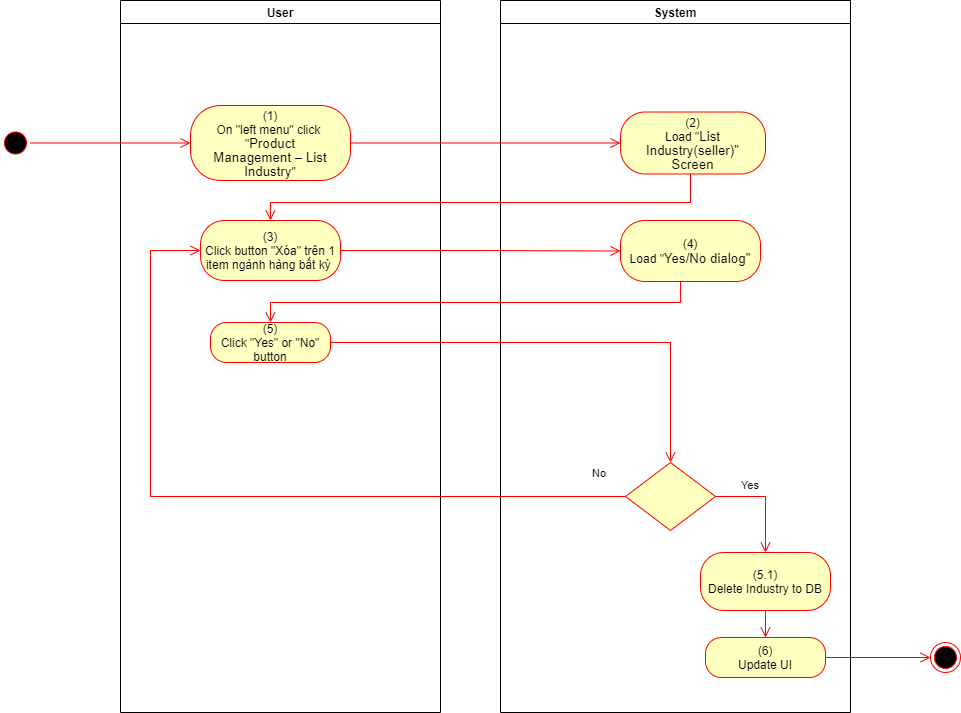

The diagram above was exported from draw.io. Its source (the exported page's mxGraphModel, read from the mxfile embedded in the PNG):
<mxGraphModel dx="1086" dy="806" grid="1" gridSize="10" guides="1" tooltips="1" connect="1" arrows="1" fold="1" page="1" pageScale="1" pageWidth="850" pageHeight="1100" math="0" shadow="0">
  <root>
    <mxCell id="0" />
    <mxCell id="1" parent="0" />
    <mxCell id="sGwG5mIi2vS3VG_YSetq-1" value="User" style="swimlane;whiteSpace=wrap" parent="1" vertex="1">
      <mxGeometry x="140" y="128" width="320" height="712" as="geometry">
        <mxRectangle x="120" y="128" width="60" height="23" as="alternateBounds" />
      </mxGeometry>
    </mxCell>
    <mxCell id="sGwG5mIi2vS3VG_YSetq-2" value="(1)&lt;br style=&quot;padding: 0px ; margin: 0px&quot;&gt;On &quot;left menu&quot; click&amp;nbsp;&lt;br style=&quot;padding: 0px ; margin: 0px&quot;&gt;&quot;&lt;span lang=&quot;EN-GB&quot; style=&quot;font-size: 10pt ; line-height: 14.2667px ; font-family: &amp;#34;arial&amp;#34; , sans-serif&quot;&gt;Product&lt;br&gt;Management – List Industry&lt;/span&gt;&quot;" style="rounded=1;whiteSpace=wrap;html=1;arcSize=40;fontColor=#000000;fillColor=#ffffc0;strokeColor=#ff0000;" parent="sGwG5mIi2vS3VG_YSetq-1" vertex="1">
      <mxGeometry x="70" y="105" width="160" height="75" as="geometry" />
    </mxCell>
    <mxCell id="sGwG5mIi2vS3VG_YSetq-3" value="(3)&lt;br&gt;Click button &quot;Xóa&quot; trên 1 item ngành hàng bất kỳ&amp;nbsp;" style="rounded=1;whiteSpace=wrap;html=1;arcSize=40;fontColor=#000000;fillColor=#ffffc0;strokeColor=#ff0000;" parent="sGwG5mIi2vS3VG_YSetq-1" vertex="1">
      <mxGeometry x="80" y="220" width="140" height="60" as="geometry" />
    </mxCell>
    <mxCell id="sGwG5mIi2vS3VG_YSetq-4" value="(5)&lt;br&gt;Click &quot;Yes&quot; or &quot;No&quot; button" style="rounded=1;whiteSpace=wrap;html=1;arcSize=40;fontColor=#000000;fillColor=#ffffc0;strokeColor=#ff0000;" parent="sGwG5mIi2vS3VG_YSetq-1" vertex="1">
      <mxGeometry x="90" y="322" width="120" height="40" as="geometry" />
    </mxCell>
    <mxCell id="sGwG5mIi2vS3VG_YSetq-5" value="System" style="swimlane;whiteSpace=wrap;startSize=23;" parent="1" vertex="1">
      <mxGeometry x="520" y="128" width="350" height="712" as="geometry" />
    </mxCell>
    <mxCell id="sGwG5mIi2vS3VG_YSetq-6" value="(2)&lt;br&gt;Load &quot;&lt;span lang=&quot;EN-GB&quot; style=&quot;font-size: 10pt ; line-height: 14.2667px ; font-family: &amp;#34;arial&amp;#34; , sans-serif&quot;&gt;&lt;span lang=&quot;EN-GB&quot; style=&quot;font-size: 10pt ; line-height: 14.2667px&quot;&gt;List Industry(seller)&lt;/span&gt;&quot;&lt;br&gt;Screen&lt;/span&gt;" style="rounded=1;whiteSpace=wrap;html=1;arcSize=40;fontColor=#000000;fillColor=#ffffc0;strokeColor=#ff0000;" parent="sGwG5mIi2vS3VG_YSetq-5" vertex="1">
      <mxGeometry x="120" y="111.5" width="145" height="62" as="geometry" />
    </mxCell>
    <mxCell id="sGwG5mIi2vS3VG_YSetq-7" value="" style="rhombus;whiteSpace=wrap;html=1;fillColor=#ffffc0;strokeColor=#ff0000;" parent="sGwG5mIi2vS3VG_YSetq-5" vertex="1">
      <mxGeometry x="125" y="462" width="90" height="68" as="geometry" />
    </mxCell>
    <mxCell id="sGwG5mIi2vS3VG_YSetq-8" value="Yes" style="edgeStyle=orthogonalEdgeStyle;html=1;align=left;verticalAlign=top;endArrow=open;endSize=8;strokeColor=#ff0000;rounded=0;exitX=1;exitY=0.5;exitDx=0;exitDy=0;" parent="sGwG5mIi2vS3VG_YSetq-5" source="sGwG5mIi2vS3VG_YSetq-7" target="sGwG5mIi2vS3VG_YSetq-9" edge="1">
      <mxGeometry x="-0.5495" y="24" relative="1" as="geometry">
        <mxPoint x="170" y="552" as="targetPoint" />
        <mxPoint as="offset" />
      </mxGeometry>
    </mxCell>
    <mxCell id="sGwG5mIi2vS3VG_YSetq-9" value="(5.1)&lt;br&gt;Delete Industry to DB" style="rounded=1;whiteSpace=wrap;html=1;arcSize=40;fontColor=#000000;fillColor=#ffffc0;strokeColor=#ff0000;" parent="sGwG5mIi2vS3VG_YSetq-5" vertex="1">
      <mxGeometry x="200" y="552" width="130" height="58" as="geometry" />
    </mxCell>
    <mxCell id="sGwG5mIi2vS3VG_YSetq-10" value="(6)&lt;br&gt;Update UI" style="rounded=1;whiteSpace=wrap;html=1;arcSize=40;fontColor=#000000;fillColor=#ffffc0;strokeColor=#ff0000;" parent="sGwG5mIi2vS3VG_YSetq-5" vertex="1">
      <mxGeometry x="205" y="637" width="120" height="40" as="geometry" />
    </mxCell>
    <mxCell id="sGwG5mIi2vS3VG_YSetq-11" value="" style="edgeStyle=orthogonalEdgeStyle;html=1;verticalAlign=bottom;endArrow=open;endSize=8;strokeColor=#ff0000;rounded=0;exitX=0.5;exitY=1;exitDx=0;exitDy=0;entryX=0.5;entryY=0;entryDx=0;entryDy=0;" parent="sGwG5mIi2vS3VG_YSetq-5" source="sGwG5mIi2vS3VG_YSetq-9" target="sGwG5mIi2vS3VG_YSetq-10" edge="1">
      <mxGeometry relative="1" as="geometry">
        <mxPoint x="170" y="642" as="targetPoint" />
      </mxGeometry>
    </mxCell>
    <mxCell id="sGwG5mIi2vS3VG_YSetq-12" value="(4)&lt;br&gt;Load &quot;&lt;font face=&quot;arial, sans-serif&quot;&gt;&lt;span style=&quot;font-size: 13.3333px&quot;&gt;Yes/No dialog&quot;&lt;/span&gt;&lt;/font&gt;" style="rounded=1;whiteSpace=wrap;html=1;arcSize=40;fontColor=#000000;fillColor=#ffffc0;strokeColor=#ff0000;" parent="sGwG5mIi2vS3VG_YSetq-5" vertex="1">
      <mxGeometry x="120" y="220" width="140" height="61" as="geometry" />
    </mxCell>
    <mxCell id="sGwG5mIi2vS3VG_YSetq-13" value="" style="ellipse;html=1;shape=startState;fillColor=#000000;strokeColor=#ff0000;" parent="1" vertex="1">
      <mxGeometry x="20" y="255.5" width="30" height="30" as="geometry" />
    </mxCell>
    <mxCell id="sGwG5mIi2vS3VG_YSetq-14" value="" style="edgeStyle=orthogonalEdgeStyle;html=1;verticalAlign=bottom;endArrow=open;endSize=8;strokeColor=#ff0000;rounded=0;entryX=0;entryY=0.5;entryDx=0;entryDy=0;" parent="1" source="sGwG5mIi2vS3VG_YSetq-13" target="sGwG5mIi2vS3VG_YSetq-2" edge="1">
      <mxGeometry relative="1" as="geometry">
        <mxPoint x="200" y="253" as="targetPoint" />
      </mxGeometry>
    </mxCell>
    <mxCell id="sGwG5mIi2vS3VG_YSetq-15" value="" style="edgeStyle=orthogonalEdgeStyle;html=1;verticalAlign=bottom;endArrow=open;endSize=8;strokeColor=#ff0000;rounded=0;entryX=0;entryY=0.5;entryDx=0;entryDy=0;" parent="1" source="sGwG5mIi2vS3VG_YSetq-2" target="sGwG5mIi2vS3VG_YSetq-6" edge="1">
      <mxGeometry relative="1" as="geometry">
        <mxPoint x="600" y="271" as="targetPoint" />
      </mxGeometry>
    </mxCell>
    <mxCell id="sGwG5mIi2vS3VG_YSetq-16" value="" style="edgeStyle=orthogonalEdgeStyle;html=1;verticalAlign=bottom;endArrow=open;endSize=8;strokeColor=#ff0000;rounded=0;entryX=0.5;entryY=0;entryDx=0;entryDy=0;" parent="1" source="sGwG5mIi2vS3VG_YSetq-6" target="sGwG5mIi2vS3VG_YSetq-3" edge="1">
      <mxGeometry relative="1" as="geometry">
        <mxPoint x="685" y="350" as="targetPoint" />
        <Array as="points">
          <mxPoint x="710" y="330" />
          <mxPoint x="290" y="330" />
        </Array>
      </mxGeometry>
    </mxCell>
    <mxCell id="sGwG5mIi2vS3VG_YSetq-17" value="" style="ellipse;html=1;shape=endState;fillColor=#000000;strokeColor=#ff0000;" parent="1" vertex="1">
      <mxGeometry x="950" y="770" width="30" height="30" as="geometry" />
    </mxCell>
    <mxCell id="sGwG5mIi2vS3VG_YSetq-18" value="" style="edgeStyle=orthogonalEdgeStyle;html=1;verticalAlign=bottom;endArrow=open;endSize=8;strokeColor=#ff0000;rounded=0;exitX=1;exitY=0.5;exitDx=0;exitDy=0;entryX=0;entryY=0.5;entryDx=0;entryDy=0;" parent="1" source="sGwG5mIi2vS3VG_YSetq-10" target="sGwG5mIi2vS3VG_YSetq-17" edge="1">
      <mxGeometry relative="1" as="geometry">
        <mxPoint x="820" y="760" as="targetPoint" />
        <mxPoint x="820" y="700" as="sourcePoint" />
      </mxGeometry>
    </mxCell>
    <mxCell id="sGwG5mIi2vS3VG_YSetq-19" value="" style="edgeStyle=orthogonalEdgeStyle;html=1;verticalAlign=bottom;endArrow=open;endSize=8;strokeColor=#ff0000;rounded=0;entryX=0;entryY=0.5;entryDx=0;entryDy=0;" parent="1" source="sGwG5mIi2vS3VG_YSetq-3" target="sGwG5mIi2vS3VG_YSetq-12" edge="1">
      <mxGeometry relative="1" as="geometry">
        <mxPoint x="280" y="463" as="targetPoint" />
      </mxGeometry>
    </mxCell>
    <mxCell id="sGwG5mIi2vS3VG_YSetq-20" value="" style="edgeStyle=orthogonalEdgeStyle;html=1;verticalAlign=bottom;endArrow=open;endSize=8;strokeColor=#ff0000;rounded=0;entryX=0.5;entryY=0;entryDx=0;entryDy=0;" parent="1" source="sGwG5mIi2vS3VG_YSetq-12" target="sGwG5mIi2vS3VG_YSetq-4" edge="1">
      <mxGeometry relative="1" as="geometry">
        <mxPoint x="690" y="460" as="targetPoint" />
        <Array as="points">
          <mxPoint x="700" y="430" />
          <mxPoint x="290" y="430" />
        </Array>
      </mxGeometry>
    </mxCell>
    <mxCell id="sGwG5mIi2vS3VG_YSetq-21" value="" style="edgeStyle=orthogonalEdgeStyle;html=1;verticalAlign=bottom;endArrow=open;endSize=8;strokeColor=#ff0000;rounded=0;entryX=0.5;entryY=0;entryDx=0;entryDy=0;" parent="1" source="sGwG5mIi2vS3VG_YSetq-4" target="sGwG5mIi2vS3VG_YSetq-7" edge="1">
      <mxGeometry relative="1" as="geometry">
        <mxPoint x="700" y="550" as="targetPoint" />
      </mxGeometry>
    </mxCell>
    <mxCell id="sGwG5mIi2vS3VG_YSetq-22" value="No" style="edgeStyle=orthogonalEdgeStyle;html=1;align=left;verticalAlign=bottom;endArrow=open;endSize=8;strokeColor=#ff0000;rounded=0;entryX=0;entryY=0.5;entryDx=0;entryDy=0;exitX=0;exitY=0.5;exitDx=0;exitDy=0;" parent="1" source="sGwG5mIi2vS3VG_YSetq-7" target="sGwG5mIi2vS3VG_YSetq-3" edge="1">
      <mxGeometry x="-0.9092" y="-14" relative="1" as="geometry">
        <mxPoint x="590" y="680" as="targetPoint" />
        <Array as="points">
          <mxPoint x="170" y="624" />
          <mxPoint x="170" y="378" />
        </Array>
        <mxPoint as="offset" />
      </mxGeometry>
    </mxCell>
  </root>
</mxGraphModel>